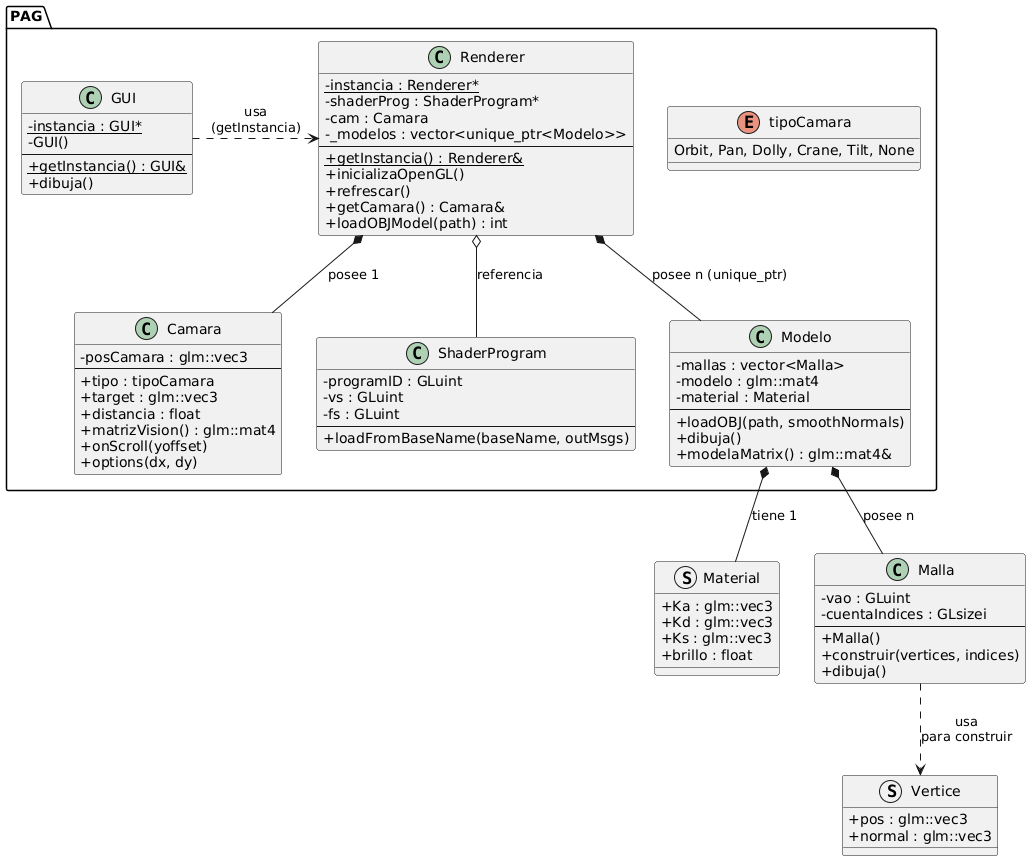

The diagram above was rendered by PlantUML. Its source (embedded in the PNG):
@startuml
skinparam classAttributeIconSize 0

' ===================================
' Estructuras y Clases Globales
' ===================================

struct Vertice {
    + pos : glm::vec3
    + normal : glm::vec3
}

struct Material {
    + Ka : glm::vec3
    + Kd : glm::vec3
    + Ks : glm::vec3
    + brillo : float
}

class Malla {
    - vao : GLuint
    - cuentaIndices : GLsizei
    --
    + Malla()
    + construir(vertices, indices)
    + dibuja()
}
Malla ..> Vertice : usa\npara construir

' ===================================
' Namespace PAG
' ===================================

namespace PAG {

    enum tipoCamara {
        Orbit, Pan, Dolly, Crane, Tilt, None
    }

    class Camara {
        - posCamara : glm::vec3
        --
        + tipo : tipoCamara
        + target : glm::vec3
        + distancia : float
        + matrizVision() : glm::mat4
        + onScroll(yoffset)
        + options(dx, dy)
    }

    class ShaderProgram {
        - programID : GLuint
        - vs : GLuint
        - fs : GLuint
        --
        + loadFromBaseName(baseName, outMsgs)
    }

    class Modelo {
        - mallas : vector<Malla>
        - modelo : glm::mat4
        - material : Material
        --
        + loadOBJ(path, smoothNormals)
        + dibuja()
        + modelaMatrix() : glm::mat4&
    }

    class Renderer {
        - {static} instancia : Renderer*
        - shaderProg : ShaderProgram*
        - cam : Camara
        - _modelos : vector<unique_ptr<Modelo>>
        --
        + {static} getInstancia() : Renderer&
        + inicializaOpenGL()
        + refrescar()
        + getCamara() : Camara&
        + loadOBJModel(path) : int
    }

    class GUI {
        - {static} instancia : GUI*
        - GUI()
        --
        + {static} getInstancia() : GUI&
        + dibuja()
    }
}

' ===================================
' Relaciones
' ===================================

' PAG::Renderer (Singleton)
PAG.Renderer *-- PAG.Camara : posee 1
PAG.Renderer o-- PAG.ShaderProgram : referencia
PAG.Renderer *-- PAG.Modelo : posee n (unique_ptr)

' PAG::GUI (Singleton)
' La GUI usa el Renderer para dibujar
PAG.GUI .> PAG.Renderer : usa\n(getInstancia)

' PAG::Modelo
PAG.Modelo *-- Malla : posee n
PAG.Modelo *-- Material : tiene 1
@enduml